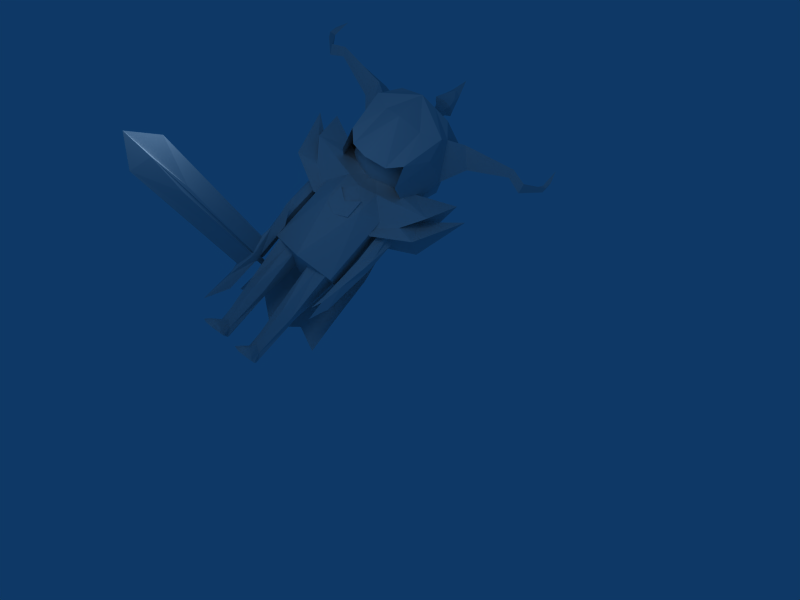 # Source: knight.blend  (saved by Blender 2.48.1; exported with 4.5.12 LTS)
import bpy
from mathutils import Matrix  # noqa: F401  (used for matrix-valued properties, if any)

bpy.ops.wm.read_factory_settings(use_empty=True)
scene = bpy.context.scene
scene.name = 'Scene'

# ---- collections
col_collection_1 = bpy.data.collections.new('Collection 1'); scene.collection.children.link(col_collection_1)

# ---- materials (node trees are filled in below, after node groups)
mat_material = bpy.data.materials.new('Material')
mat_material.alpha_threshold = 0.0
mat_material.roughness = 0.5
mat_material.line_color = (0.0, 0.0, 0.0, 1.0)

# ---- material node trees

# ---- world
world_world = bpy.data.worlds.new('World'); scene.world = world_world
world_world.color = (0.05656, 0.2208, 0.4)
world_world.use_sun_shadow = False
world_world.sun_shadow_jitter_overblur = 0.0
world_world.cycles.sampling_method = 'MANUAL'
world_world.cycles.sample_map_resolution = 256

# ---- cameras
cam_camera = bpy.data.cameras.new('Camera')
cam_camera.passepartout_alpha = 0.2
cam_camera.clip_end = 100.0
cam_camera.lens = 35.0
cam_camera.ortho_scale = 7.314
cam_camera.show_passepartout = False
cam_camera.show_safe_areas = True
cam_camera.dof.focus_distance = 0.0
cam_camera.dof.aperture_fstop = 128.0

# ---- lights
light_spot = bpy.data.lights.new('Spot', 'POINT')
light_spot.transmission_factor = 0.0
light_spot.cutoff_distance = 30.0
light_spot.energy = 100.0
light_spot.shadow_buffer_clip_start = 1.001
light_spot.shadow_soft_size = 1.0
light_spot.shadow_maximum_resolution = 0.006
light_spot.use_absolute_resolution = True
light_spot.cycles.use_multiple_importance_sampling = False

# ---- meshes
me_tc_team = bpy.data.meshes.new('TC_TEAM')
me_tc_team.from_pydata([(1.654, 3.414, -34.97), (2.673, 1.259, -40.11), (-3.295, 1.259, -40.11), (-2.276, 3.414, -34.97), (3.227, -2.905, -44.98), (-3.849, -2.905, -44.98), (3.227, -2.905, -44.98), (-3.849, -2.905, -44.98), (3.677, -9.794, -44.98), (-4.299, -9.794, -44.98), (-0.311, -10.47, -44.98), (-0.311, 1.259, -37.95), (2.163, 2.337, -37.54), (-0.311, 3.414, -34.97), (-2.785, 2.337, -37.54), (-3.572, -0.8226, -42.55), (-0.311, -2.905, -44.98), (2.95, -0.8226, -42.55), (-3.849, -2.905, -44.98), (-0.311, -2.905, -44.98), (3.227, -2.905, -44.98), (-4.074, -6.919, -44.98), (3.452, -6.919, -44.98), (-2.305, -8.943, -44.98), (1.683, -8.943, -44.98), (1.458, -6.068, -45.69), (-2.08, -6.068, -45.69), (-0.311, 2.337, -36.64), (-0.311, -0.8226, -40.97), (-0.311, -2.905, -44.98), (0.6397, 1.0, -16.44), (0.6397, -1.0, -16.44), (-1.36, -1.0, -16.44), (-1.36, 1.0, -16.44), (0.6397, 1.0, -14.44), (0.6397, -0.5339, -14.44), (-1.36, -0.5339, -14.44), (-1.36, 1.0, -14.44), (-0.3603, -1.0, -16.44), (0.6397, -2.98e-08, -16.44), (-0.3603, 1.0, -16.44), (-1.36, 2.682e-07, -16.44), (0.6397, -5.662e-07, -14.44), (-0.3603, -1.0, -14.44), (-1.36, 1.788e-07, -14.44), (-0.3603, 0.2597, -14.44), (0.6397, -0.5339, -15.44), (0.6397, 1.0, -15.44), (-1.36, -0.5339, -15.44), (-1.36, 1.0, -15.44), (-0.3603, 1.192e-07, -16.44), (-0.3603, -1.937e-07, -14.44), (0.6397, -2.98e-07, -15.44), (-0.3603, -1.0, -15.44), (-1.36, 2.235e-07, -15.44), (-0.3603, 0.2597, -15.44)], [], [(13, 27, 14, 3), (0, 12, 27, 13), (27, 11, 2, 14), (12, 1, 11, 27), (11, 28, 15, 2), (1, 17, 28, 11), (28, 16, 5, 15), (17, 4, 16, 28), (16, 5, 18, 29), (4, 16, 29, 20), (29, 18, 7, 19), (20, 29, 19, 6), (26, 25, 10), (25, 26, 19), (7, 19, 26), (19, 6, 25), (21, 23, 9), (23, 21, 26), (7, 26, 21), (26, 10, 23), (25, 24, 10), (24, 25, 22), (6, 22, 25), (22, 8, 24), (39, 31, 38, 50), (30, 39, 50, 40), (50, 38, 32, 41), (40, 50, 41, 33), (45, 37, 44, 51), (34, 45, 51, 42), (51, 44, 36, 43), (42, 51, 43, 35), (47, 34, 42, 52), (30, 47, 52, 39), (52, 42, 35, 46), (39, 52, 46, 31), (46, 35, 43, 53), (31, 46, 53, 38), (53, 43, 36, 48), (38, 53, 48, 32), (48, 36, 44, 54), (32, 48, 54, 41), (54, 44, 37, 49), (41, 54, 49, 33), (47, 30, 40, 55), (34, 47, 55, 45), (55, 40, 33, 49), (45, 55, 49, 37)])
me_tc_team.use_remesh_preserve_volume = False
me_tc_team.use_remesh_preserve_attributes = False
me_tc_team.use_mirror_vertex_groups = False
me_tc_team.update()
me_head = bpy.data.meshes.new('HEAD')
me_head.from_pydata([(0.8463, 4.441, -0.473), (0.8463, 3.341, -0.7319), (-0.1499, 3.341, -0.7319), (-0.1499, 4.441, -0.473), (0.8463, 4.441, 0.3951), (0.8463, 3.311, 0.3596), (-0.1499, 3.311, 0.3596), (-0.1499, 4.441, 0.3951), (0.3482, 3.043, -0.5228), (1.083, 3.877, -0.6965), (0.3482, 4.417, -0.6229), (-0.3866, 3.877, -0.6965), (0.9768, 3.729, 0.619), (0.3482, 3.214, 0.619), (-0.2805, 3.729, 0.619), (0.3482, 4.71, 0.7838), (0.7746, 3.219, -0.1861), (0.8362, 4.601, -0.1861), (-0.07825, 3.219, -0.1861), (-0.1399, 4.601, -0.1861), (0.3482, 3.729, -0.9912), (0.3482, 3.729, 0.8625), (1.083, 3.729, -0.1861), (0.3482, 3.043, -0.1861), (-0.3866, 3.729, -0.1861), (0.3482, 4.71, -0.1861), (0.5972, 4.576, 0.4715), (0.09911, 4.576, 0.3138), (0.3482, 4.399, 0.6733), (0.09911, 4.085, 0.6288), (0.5972, 4.085, 0.6288), (0.5922, 4.655, -0.1861), (0.3482, 4.764, 0.1565), (0.1041, 4.655, -0.1861), (0.1041, 4.655, 0.2988), (0.5922, 4.655, 0.2988), (0.8413, 4.521, 0.1045), (-0.1449, 4.521, 0.1045), (0.7218, 4.509, 0.4333), (-0.02542, 4.509, 0.3545), (-0.1052, 4.656, 0.4879), (0.8015, 4.656, 0.5667), (1.152, 4.165, 0.01812), (-0.4559, 4.165, 0.01812), (0.8388, 4.561, -0.04083), (-0.1424, 4.561, -0.04083), (-0.2658, 4.125, -0.04083), (0.9621, 4.125, -0.04083), (0.8289, 4.729, -0.8597), (0.8878, 3.18, -0.8239), (-0.1811, 3.18, -0.8239), (-0.1221, 4.729, -0.8597), (0.8846, 4.729, 0.5922), (0.967, 3.18, 0.5922), (-0.2603, 3.18, 0.5922), (-0.1778, 4.729, 0.5922), (0.3534, 3.18, -0.9569), (1.128, 3.954, -0.9569), (0.3534, 4.729, -0.9608), (-0.4212, 3.954, -0.9569), (1.128, 3.954, 0.5922), (0.3534, 3.198, 1.095), (-0.4212, 3.954, 0.5922), (0.3534, 4.822, 0.5672), (1.128, 3.18, -0.1823), (1.128, 4.729, -0.1823), (-0.4212, 3.18, -0.1823), (-0.4212, 4.729, -0.1823), (0.3534, 3.954, -1.125), (0.3534, 4.717, 0.9557), (1.272, 3.954, -0.1823), (-0.5657, 3.954, -0.1823), (0.9443, 3.505, 0.9139), (-0.2376, 3.505, 0.9139), (1.114, 4.447, 0.5922), (-0.4072, 4.447, 0.5922), (-0.3847, 4.336, 0.774), (1.091, 4.336, 0.774), (0.08778, 4.723, 0.774), (0.619, 4.723, 0.774), (0.3534, 4.118, 1.12), (0.7263, 3.285, 0.9478), (-0.01951, 3.285, 0.9478), (-0.02609, 4.171, 0.8705), (0.7443, 4.171, 0.8705), (-0.8783, 4.377, 0.04474), (-0.6659, 4.616, 0.4215), (-0.6846, 4.753, 0.04474), (1.391, 4.753, 0.04474), (1.373, 4.616, 0.4215), (1.585, 4.377, 0.04474), (2.329, 4.65, 0.2919), (2.376, 4.777, 0.2919), (-1.669, 4.777, 0.2919), (-1.622, 4.65, 0.2919), (2.339, 4.762, 0.4627), (-1.632, 4.762, 0.4627), (-1.91, 4.56, 0.1795), (-1.922, 4.689, 0.3752), (-1.963, 4.706, 0.1795), (2.628, 4.689, 0.3752), (2.67, 4.706, 0.1795), (2.616, 4.56, 0.1795), (2.854, 4.951, 0.1149), (2.924, 4.851, 0.1149), (-2.217, 4.851, 0.1149), (-2.147, 4.951, 0.1149), (2.938, 4.924, 0.1879), (-2.231, 4.924, 0.1879), (-2.217, 4.997, 0.06724), (-2.231, 5.071, 0.1403), (-2.147, 5.319, 0.06724), (2.938, 5.071, 0.1403), (2.854, 5.319, 0.06724), (2.924, 4.997, 0.06724), (0.5912, 4.729, -0.9102), (0.1156, 4.729, -0.9102), (0.619, 4.776, 0.5797), (0.08778, 4.776, 0.5797), (0.9784, 4.729, -0.521), (1.006, 4.729, 0.205), (-0.2717, 4.729, -0.521), (-0.2995, 4.729, 0.205), (0.3534, 4.816, -0.5715), (0.7407, 4.816, -0.1823), (0.3534, 4.863, 0.1925), (-0.03388, 4.816, -0.1823), (0.6659, 4.772, -0.5463), (0.6798, 4.796, 0.1987), (0.04087, 4.772, -0.5463), (0.02695, 4.796, 0.1987), (0.3534, 5.023, -0.1036), (0.2783, 5.007, -0.1022), (0.2643, 5.012, -0.1898), (0.2815, 5.002, -0.2735), (0.3534, 5.012, -0.2793), (0.4285, 5.007, -0.1022), (0.4425, 5.012, -0.1898), (0.4253, 5.002, -0.2735), (0.4501, 5.089, -0.3069), (0.4733, 5.103, -0.1942), (0.3534, 5.103, -0.3147), (0.4544, 5.097, -0.0763), (0.3534, 5.117, -0.07823), (0.2566, 5.089, -0.3069), (0.2335, 5.103, -0.1942), (0.2523, 5.097, -0.0763), (0.3534, 5.21, -0.004858), (0.1846, 5.175, -0.00163), (0.1532, 5.186, -0.1986), (0.1918, 5.163, -0.3867), (0.3534, 5.186, -0.3998), (0.5221, 5.175, -0.00163), (0.5536, 5.186, -0.1986), (0.5149, 5.163, -0.3867), (0.4493, 5.531, -0.2142), (0.4532, 5.368, -0.3311), (0.3534, 5.531, -0.3106), (0.4577, 5.375, -0.09311), (0.3534, 5.542, -0.1214), (0.2536, 5.368, -0.3311), (0.2575, 5.531, -0.2142), (0.2491, 5.375, -0.09311), (0.3534, 5.843, -0.2142)], [], [(9, 22, 16, 1), (16, 5, 13, 23), (1, 16, 23, 8), (23, 13, 6, 18), (8, 23, 18, 2), (2, 18, 24, 11), (21, 14, 6), (21, 6, 13), (12, 21, 5), (21, 13, 5), (9, 1, 20), (1, 8, 20), (0, 9, 10), (9, 20, 10), (10, 20, 11), (10, 11, 3), (20, 8, 2), (20, 2, 11), (18, 6, 24), (6, 14, 24), (22, 12, 5), (22, 5, 16), (24, 14, 7), (11, 24, 3), (4, 12, 22), (0, 22, 9), (25, 10, 3), (0, 10, 25), (28, 15, 27), (27, 29, 28), (21, 28, 29), (21, 29, 14), (29, 7, 14), (26, 28, 30), (21, 30, 28), (28, 26, 15), (4, 30, 12), (30, 21, 12), (34, 15, 32), (32, 33, 34), (19, 34, 33), (33, 32, 25), (35, 17, 31), (31, 32, 35), (15, 35, 32), (32, 31, 25), (19, 33, 3), (33, 25, 3), (31, 0, 25), (17, 0, 31), (15, 34, 27), (35, 15, 26), (27, 39, 29), (39, 7, 29), (4, 38, 30), (38, 26, 30), (37, 7, 39), (39, 40, 37), (40, 39, 27), (41, 26, 38), (38, 36, 41), (36, 38, 4), (19, 40, 34), (40, 27, 34), (26, 41, 35), (41, 17, 35), (24, 43, 3), (43, 19, 3), (42, 0, 17), (22, 0, 42), (37, 46, 7), (46, 24, 7), (46, 37, 45), (45, 43, 46), (24, 46, 43), (43, 45, 19), (42, 17, 44), (44, 47, 42), (22, 42, 47), (47, 44, 36), (22, 47, 4), (47, 36, 4), (19, 45, 40), (45, 37, 40), (36, 44, 41), (44, 17, 41), (57, 49, 56, 68), (68, 56, 50, 59), (70, 60, 53, 64), (57, 70, 64, 49), (66, 54, 62, 71), (50, 66, 71, 59), (54, 73, 62), (72, 53, 60), (74, 60, 70), (62, 75, 71), (76, 62, 73), (60, 77, 72), (78, 69, 63), (78, 55, 75), (75, 76, 78), (69, 78, 76), (76, 75, 62), (69, 79, 63), (74, 52, 79), (79, 77, 74), (60, 74, 77), (77, 79, 69), (83, 73, 82), (82, 80, 83), (69, 83, 80), (80, 82, 61), (80, 61, 81), (81, 84, 80), (69, 80, 84), (84, 81, 72), (73, 83, 76), (83, 69, 76), (69, 84, 77), (84, 72, 77), (71, 75, 86, 85), (75, 67, 87, 86), (65, 74, 89, 88), (74, 70, 90, 89), (67, 71, 85, 87), (70, 65, 88, 90), (90, 88, 92, 91), (87, 85, 94, 93), (89, 90, 91, 95), (88, 89, 95, 92), (86, 87, 93, 96), (85, 86, 96, 94), (94, 96, 98, 97), (96, 93, 99, 98), (92, 95, 100, 101), (95, 91, 102, 100), (93, 94, 97, 99), (91, 92, 101, 102), (102, 101, 103, 104), (99, 97, 105, 106), (100, 102, 104, 107), (101, 100, 107, 103), (98, 99, 106, 108), (97, 98, 108, 105), (105, 108, 110, 109), (108, 106, 111, 110), (103, 107, 112, 113), (107, 104, 114, 112), (106, 105, 109, 111), (104, 103, 113, 114), (110, 111, 109), (112, 114, 113), (115, 57, 68), (58, 115, 68), (115, 48, 57), (116, 68, 59), (51, 116, 59), (116, 58, 68), (119, 70, 57), (48, 119, 57), (119, 65, 70), (121, 59, 71), (67, 121, 71), (121, 51, 59), (119, 48, 115, 127), (65, 119, 127, 124), (127, 115, 58, 123), (120, 65, 124, 128), (52, 120, 128, 117), (117, 128, 125, 63), (123, 58, 116, 129), (129, 116, 51, 121), (126, 129, 121, 67), (63, 125, 130, 118), (130, 126, 67, 122), (118, 130, 122, 55), (65, 120, 74), (120, 52, 74), (55, 122, 75), (122, 67, 75), (63, 118, 78), (118, 55, 78), (52, 117, 79), (117, 63, 79), (130, 125, 131, 132), (126, 130, 132, 133), (129, 126, 133, 134), (123, 129, 134, 135), (125, 128, 136, 131), (128, 124, 137, 136), (127, 123, 135, 138), (124, 127, 138, 137), (137, 138, 139, 140), (138, 135, 141, 139), (136, 137, 140, 142), (131, 136, 142, 143), (135, 134, 144, 141), (134, 133, 145, 144), (133, 132, 146, 145), (132, 131, 143, 146), (146, 143, 147, 148), (145, 146, 148, 149), (144, 145, 149, 150), (141, 144, 150, 151), (143, 142, 152, 147), (142, 140, 153, 152), (139, 141, 151, 154), (140, 139, 154, 153), (153, 154, 156, 155), (154, 151, 157, 156), (152, 153, 155, 158), (147, 152, 158, 159), (151, 150, 160, 157), (150, 149, 161, 160), (149, 148, 162, 161), (148, 147, 159, 162), (159, 163, 161), (159, 161, 162), (158, 155, 159), (155, 163, 159), (155, 156, 157), (155, 157, 163), (163, 157, 161), (157, 160, 161)])
me_head.polygons.foreach_set('use_smooth', [0, 1, 0, 1, 0, 0, 1, 1, 1, 1, 0, 0, 0, 0, 0, 0, 0, 0, 1, 1, 1, 1, 1, 0, 1, 0, 0, 0, 0, 1, 1, 1, 1, 1, 1, 0, 1, 1, 0, 0, 0, 0, 0, 0, 0, 0, 0, 0, 0, 0, 0, 0, 1, 1, 1, 1, 0, 0, 0, 0, 0, 1, 0, 0, 0, 0, 0, 0, 0, 0, 1, 1, 1, 0, 0, 0, 0, 0, 0, 1, 1, 1, 0, 0, 0, 0, 0, 0, 0, 0, 0, 0, 0, 0, 0, 0, 0, 0, 0, 0, 0, 0, 0, 0, 0, 0, 0, 0, 0, 0, 0, 0, 0, 0, 0, 0, 0, 0, 0, 0, 0, 0, 0, 0, 0, 0, 0, 0, 0, 0, 0, 0, 0, 0, 0, 0, 0, 0, 0, 0, 0, 0, 0, 0, 0, 0, 0, 0, 0, 0, 0, 0, 0, 0, 0, 0, 0, 0, 0, 0, 0, 0, 0, 0, 0, 0, 0, 0, 0, 0, 0, 0, 0, 0, 0, 0, 0, 0, 0, 0, 0, 0, 0, 0, 0, 0, 0, 0, 0, 0, 0, 0, 0, 0, 0, 0, 0, 0, 0, 0, 0, 0, 0, 0, 0, 0, 0, 0, 0, 0, 0, 0, 0, 0, 0, 0, 0, 0, 0, 0, 0, 0, 0, 0])
_uv = me_head.uv_layers.new(name='UVTex')
_uv.uv.foreach_set('vector', [0.2443, 0.2333, 0.3219, 0.3008, 0.1877, 0.375, 0.1977, 0.2698, 0.3073, 0.6992, 0.2741, 0.7932, 0.209, 0.8016, 0.2098, 0.6612, 0.1977, 0.2698, 0.1877, 0.375, 0.08017, 0.3323, 0.1212, 0.2793, 0.2098, 0.6612, 0.209, 0.8016, 0.1438, 0.7925, 0.1116, 0.6975, 0.1212, 0.2793, 0.08017, 0.3323, 0.01174, 0.239, 0.1112, 0.2028, 0.1112, 0.2028, 0.01174, 0.239, 0.04981, 0.0901, 0.135, 0.1483, 0.2088, 0.8626, 0.1353, 0.8535, 0.1438, 0.7925, 0.2088, 0.8626, 0.1438, 0.7925, 0.209, 0.8016, 0.2823, 0.8541, 0.2088, 0.8626, 0.2741, 0.7932, 0.2088, 0.8626, 0.209, 0.8016, 0.2741, 0.7932, 0.2443, 0.2333, 0.1977, 0.2698, 0.1772, 0.207, 0.1977, 0.2698, 0.1212, 0.2793, 0.1772, 0.207, 0.2689, 0.1769, 0.2443, 0.2333, 0.2213, 0.1504, 0.2443, 0.2333, 0.1772, 0.207, 0.2213, 0.1504, 0.2213, 0.1504, 0.1772, 0.207, 0.135, 0.1483, 0.2213, 0.1504, 0.135, 0.1483, 0.1841, 0.11, 0.1772, 0.207, 0.1212, 0.2793, 0.1112, 0.2028, 0.1772, 0.207, 0.1112, 0.2028, 0.135, 0.1483, 0.1116, 0.6975, 0.1438, 0.7925, 0.009837, 0.793, 0.1438, 0.7925, 0.1353, 0.8535, 0.009837, 0.793, 0.4055, 0.795, 0.2823, 0.8541, 0.2741, 0.7932, 0.4055, 0.795, 0.2741, 0.7932, 0.3073, 0.6992, 0.009837, 0.793, 0.1353, 0.8535, 0.09965, 0.9479, 0.135, 0.1483, 0.04981, 0.0901, 0.1841, 0.11, 0.3174, 0.9538, 0.2823, 0.8541, 0.4055, 0.795, 0.2689, 0.1769, 0.3219, 0.3008, 0.2443, 0.2333, 0.2572, 0.1049, 0.2213, 0.1504, 0.1841, 0.11, 0.2689, 0.1769, 0.2213, 0.1504, 0.2572, 0.1049, 0.3516, 0.02051, 0.3232, 0.04492, 0.2704, 0.01329, 0.1173, 0.998, 0.1677, 0.9114, 0.2089, 0.9693, 0.2088, 0.8626, 0.2089, 0.9693, 0.1677, 0.9114, 0.2088, 0.8626, 0.1677, 0.9114, 0.1353, 0.8535, 0.1677, 0.9114, 0.09965, 0.9479, 0.1353, 0.8535, 0.2816, 0.9958, 0.2089, 0.9693, 0.2493, 0.9104, 0.2088, 0.8626, 0.2493, 0.9104, 0.2089, 0.9693, 0.3516, 0.02051, 0.3381, 0.07744, 0.3232, 0.04492, 0.3174, 0.9538, 0.2493, 0.9104, 0.2823, 0.8541, 0.2493, 0.9104, 0.2088, 0.8626, 0.2823, 0.8541, 0.2695, 0.03071, 0.3232, 0.04492, 0.2813, 0.07513, 0.2813, 0.07513, 0.2329, 0.09043, 0.2695, 0.03071, 0.2073, 0.07531, 0.2695, 0.03071, 0.2329, 0.09043, 0.2329, 0.09043, 0.2813, 0.07513, 0.2572, 0.1049, 0.317, 0.0873, 0.297, 0.147, 0.2764, 0.1256, 0.2764, 0.1256, 0.2813, 0.07513, 0.317, 0.0873, 0.3232, 0.04492, 0.317, 0.0873, 0.2813, 0.07513, 0.2813, 0.07513, 0.2764, 0.1256, 0.2572, 0.1049, 0.2073, 0.07531, 0.2329, 0.09043, 0.1841, 0.11, 0.2329, 0.09043, 0.2572, 0.1049, 0.1841, 0.11, 0.2764, 0.1256, 0.2689, 0.1769, 0.2572, 0.1049, 0.297, 0.147, 0.2689, 0.1769, 0.2764, 0.1256, 0.3232, 0.04492, 0.2695, 0.03071, 0.2704, 0.01329, 0.317, 0.0873, 0.3232, 0.04492, 0.3381, 0.07744, 0.1173, 0.998, 0.1051, 0.9739, 0.1677, 0.9114, 0.1051, 0.9739, 0.09965, 0.9479, 0.1677, 0.9114, 0.3174, 0.9538, 0.3026, 0.9765, 0.2493, 0.9104, 0.3026, 0.9765, 0.2816, 0.9958, 0.2493, 0.9104, 0.05006, 0.9672, 0.09965, 0.9479, 0.1051, 0.9739, 0.2434, 0.007961, 0.2454, 0.02321, 0.2212, 0.02939, 0.2454, 0.02321, 0.2434, 0.007961, 0.2704, 0.01329, 0.336, 0.09592, 0.3381, 0.07744, 0.3486, 0.09599, 0.3486, 0.09599, 0.3338, 0.1227, 0.336, 0.09592, 0.3688, 0.9691, 0.3026, 0.9765, 0.3174, 0.9538, 0.2073, 0.07531, 0.2454, 0.02321, 0.2695, 0.03071, 0.2454, 0.02321, 0.2704, 0.01329, 0.2695, 0.03071, 0.3381, 0.07744, 0.336, 0.09592, 0.317, 0.0873, 0.336, 0.09592, 0.297, 0.147, 0.317, 0.0873, 0.04981, 0.0901, 0.1372, 0.05384, 0.1841, 0.11, 0.1372, 0.05384, 0.2073, 0.07531, 0.1841, 0.11, 0.3345, 0.2072, 0.2689, 0.1769, 0.297, 0.147, 0.3219, 0.3008, 0.2689, 0.1769, 0.3345, 0.2072, 0.05006, 0.9672, 0.02761, 0.8805, 0.09965, 0.9479, 0.02761, 0.8805, 0.009837, 0.793, 0.09965, 0.9479, 0.02761, 0.8805, 0.05006, 0.9672, 0.0198, 0.9726, 0.212, 0.04781, 0.1372, 0.05384, 0.1285, 0.01913, 0.04981, 0.0901, 0.1285, 0.01913, 0.1372, 0.05384, 0.1372, 0.05384, 0.212, 0.04781, 0.2073, 0.07531, 0.3345, 0.2072, 0.297, 0.147, 0.321, 0.1348, 0.321, 0.1348, 0.3699, 0.2067, 0.3345, 0.2072, 0.3219, 0.3008, 0.3345, 0.2072, 0.3699, 0.2067, 0.3891, 0.8825, 0.399, 0.9738, 0.3688, 0.9691, 0.4055, 0.795, 0.3891, 0.8825, 0.3174, 0.9538, 0.3891, 0.8825, 0.3688, 0.9691, 0.3174, 0.9538, 0.2073, 0.07531, 0.212, 0.04781, 0.2454, 0.02321, 0.212, 0.04781, 0.2212, 0.02939, 0.2454, 0.02321, 0.3338, 0.1227, 0.321, 0.1348, 0.336, 0.09592, 0.321, 0.1348, 0.297, 0.147, 0.336, 0.09592, 0.3039, 0.5035, 0.2411, 0.4847, 0.2501, 0.4355, 0.3215, 0.4449, 0.3548, 0.4094, 0.3671, 0.3385, 0.4168, 0.3445, 0.416, 0.4101, 0.2914, 0.5565, 0.2858, 0.6189, 0.2184, 0.6146, 0.2286, 0.5446, 0.3039, 0.5035, 0.2914, 0.5565, 0.2286, 0.5446, 0.2411, 0.4847, 0.4777, 0.3505, 0.5475, 0.3617, 0.5316, 0.4273, 0.4703, 0.414, 0.4168, 0.3445, 0.4777, 0.3505, 0.4703, 0.414, 0.416, 0.4101, 0.5475, 0.3617, 0.5696, 0.3956, 0.5316, 0.4273, 0.2443, 0.6458, 0.2184, 0.6146, 0.2858, 0.6189, 0.3267, 0.621, 0.2858, 0.6189, 0.2914, 0.5565, 0.5316, 0.4273, 0.5213, 0.4669, 0.4703, 0.414, 0.539, 0.4633, 0.5316, 0.4273, 0.5696, 0.3956, 0.2858, 0.6189, 0.318, 0.6368, 0.2443, 0.6458, 0.5299, 0.5144, 0.5481, 0.5364, 0.5111, 0.5399, 0.5299, 0.5144, 0.5131, 0.4942, 0.5213, 0.4669, 0.5213, 0.4669, 0.539, 0.4633, 0.5299, 0.5144, 0.5481, 0.5364, 0.5299, 0.5144, 0.539, 0.4633, 0.539, 0.4633, 0.5213, 0.4669, 0.5316, 0.4273, 0.385, 0.6673, 0.3695, 0.6434, 0.3994, 0.633, 0.3267, 0.621, 0.3552, 0.6213, 0.3695, 0.6434, 0.3695, 0.6434, 0.318, 0.6368, 0.3267, 0.621, 0.2858, 0.6189, 0.3267, 0.621, 0.318, 0.6368, 0.318, 0.6368, 0.3695, 0.6434, 0.385, 0.6673, 0.592, 0.8603, 0.5464, 0.7147, 0.5947, 0.6662, 0.5947, 0.6662, 0.6855, 0.8414, 0.592, 0.8603, 0.6852, 0.9733, 0.592, 0.8603, 0.6855, 0.8414, 0.6855, 0.8414, 0.5947, 0.6662, 0.6855, 0.6461, 0.6855, 0.8414, 0.6855, 0.6461, 0.7763, 0.6662, 0.7763, 0.6662, 0.7811, 0.8604, 0.6855, 0.8414, 0.6852, 0.9733, 0.6855, 0.8414, 0.7811, 0.8604, 0.7811, 0.8604, 0.7763, 0.6662, 0.8245, 0.7148, 0.5464, 0.7147, 0.592, 0.8603, 0.5123, 0.9001, 0.592, 0.8603, 0.6852, 0.9733, 0.5123, 0.9001, 0.6852, 0.9733, 0.7811, 0.8604, 0.8583, 0.9004, 0.7811, 0.8604, 0.8245, 0.7148, 0.8583, 0.9004, 0.7134, 0.5325, 0.6603, 0.504, 0.6946, 0.5046, 0.7072, 0.5096, 0.6603, 0.504, 0.719, 0.4936, 0.707, 0.5023, 0.6946, 0.5046, 0.7336, 0.4981, 0.7026, 0.4737, 0.7228, 0.484, 0.7293, 0.4893, 0.7026, 0.4737, 0.7425, 0.4737, 0.7317, 0.4851, 0.7228, 0.484, 0.719, 0.4936, 0.7134, 0.5325, 0.7072, 0.5096, 0.707, 0.5023, 0.7425, 0.4737, 0.7336, 0.4981, 0.7293, 0.4893, 0.7317, 0.4851, 0.7317, 0.4851, 0.7293, 0.4893, 0.7603, 0.5024, 0.7607, 0.5008, 0.707, 0.5023, 0.7072, 0.5096, 0.757, 0.5094, 0.7577, 0.5069, 0.7228, 0.484, 0.7317, 0.4851, 0.7607, 0.5008, 0.7588, 0.5021, 0.7293, 0.4893, 0.7228, 0.484, 0.7588, 0.5021, 0.7603, 0.5024, 0.6946, 0.5046, 0.707, 0.5023, 0.7577, 0.5069, 0.7554, 0.5063, 0.7072, 0.5096, 0.6946, 0.5046, 0.7554, 0.5063, 0.757, 0.5094, 0.757, 0.5094, 0.7554, 0.5063, 0.7741, 0.5078, 0.7758, 0.5129, 0.7554, 0.5063, 0.7577, 0.5069, 0.7841, 0.5074, 0.7741, 0.5078, 0.7603, 0.5024, 0.7588, 0.5021, 0.7702, 0.5071, 0.7759, 0.5103, 0.7588, 0.5021, 0.7607, 0.5008, 0.7727, 0.5046, 0.7702, 0.5071, 0.7577, 0.5069, 0.757, 0.5094, 0.7758, 0.5129, 0.7841, 0.5074, 0.7607, 0.5008, 0.7603, 0.5024, 0.7759, 0.5103, 0.7727, 0.5046, 0.7727, 0.5046, 0.7759, 0.5103, 0.8015, 0.5222, 0.7968, 0.5207, 0.7841, 0.5074, 0.7758, 0.5129, 0.8194, 0.5083, 0.8228, 0.511, 0.7702, 0.5071, 0.7727, 0.5046, 0.7968, 0.5207, 0.8004, 0.5214, 0.7759, 0.5103, 0.7702, 0.5071, 0.8004, 0.5214, 0.8015, 0.5222, 0.7741, 0.5078, 0.7841, 0.5074, 0.8228, 0.511, 0.8285, 0.5106, 0.7758, 0.5129, 0.7741, 0.5078, 0.8285, 0.5106, 0.8194, 0.5083, 0.8194, 0.5083, 0.8285, 0.5106, 0.8245, 0.5105, 0.8243, 0.5109, 0.8285, 0.5106, 0.8228, 0.511, 0.8256, 0.5101, 0.8245, 0.5105, 0.8015, 0.5222, 0.8004, 0.5214, 0.8122, 0.527, 0.8186, 0.5306, 0.8004, 0.5214, 0.7968, 0.5207, 0.806, 0.5227, 0.8122, 0.527, 0.8228, 0.511, 0.8194, 0.5083, 0.8243, 0.5109, 0.8256, 0.5101, 0.7968, 0.5207, 0.8015, 0.5222, 0.8186, 0.5306, 0.806, 0.5227, 0.8245, 0.5105, 0.8256, 0.5101, 0.8243, 0.5109, 0.8122, 0.527, 0.806, 0.5227, 0.8186, 0.5306, 0.3662, 0.499, 0.3039, 0.5035, 0.3215, 0.4449, 0.3795, 0.483, 0.3662, 0.499, 0.3215, 0.4449, 0.3662, 0.499, 0.3545, 0.5132, 0.3039, 0.5035, 0.3931, 0.4682, 0.3548, 0.4094, 0.416, 0.4101, 0.4102, 0.4613, 0.3931, 0.4682, 0.416, 0.4101, 0.3931, 0.4682, 0.3739, 0.4762, 0.3548, 0.4094, 0.3514, 0.5378, 0.2914, 0.5565, 0.3039, 0.5035, 0.3545, 0.5132, 0.3514, 0.5378, 0.3039, 0.5035, 0.3514, 0.5378, 0.3457, 0.5624, 0.2914, 0.5565, 0.4345, 0.4657, 0.416, 0.4101, 0.4703, 0.414, 0.4597, 0.4676, 0.4345, 0.4657, 0.4703, 0.414, 0.4345, 0.4657, 0.4102, 0.4613, 0.416, 0.4101, 0.3514, 0.5378, 0.3545, 0.5132, 0.3662, 0.499, 0.375, 0.5289, 0.3457, 0.5624, 0.3514, 0.5378, 0.375, 0.5289, 0.3757, 0.5607, 0.375, 0.5289, 0.3662, 0.499, 0.3795, 0.483, 0.4004, 0.5151, 0.3511, 0.5908, 0.3457, 0.5624, 0.3757, 0.5607, 0.3787, 0.5937, 0.3552, 0.6213, 0.3511, 0.5908, 0.3787, 0.5937, 0.376, 0.6269, 0.376, 0.6269, 0.3787, 0.5937, 0.409, 0.5987, 0.3994, 0.633, 0.3983, 0.5057, 0.3739, 0.4762, 0.3931, 0.4682, 0.419, 0.4856, 0.419, 0.4856, 0.3931, 0.4682, 0.4102, 0.4613, 0.4345, 0.4657, 0.4491, 0.4957, 0.419, 0.4856, 0.4345, 0.4657, 0.4597, 0.4676, 0.5111, 0.5399, 0.4755, 0.5388, 0.4797, 0.5084, 0.5123, 0.5157, 0.4797, 0.5084, 0.4491, 0.4957, 0.4597, 0.4676, 0.4852, 0.4812, 0.5123, 0.5157, 0.4797, 0.5084, 0.4852, 0.4812, 0.5131, 0.4942, 0.3457, 0.5624, 0.3511, 0.5908, 0.3267, 0.621, 0.3511, 0.5908, 0.3552, 0.6213, 0.3267, 0.621, 0.5131, 0.4942, 0.4852, 0.4812, 0.5213, 0.4669, 0.4852, 0.4812, 0.4597, 0.4676, 0.5213, 0.4669, 0.5111, 0.5399, 0.5123, 0.5157, 0.5299, 0.5144, 0.5123, 0.5157, 0.5131, 0.4942, 0.5299, 0.5144, 0.3552, 0.6213, 0.376, 0.6269, 0.3695, 0.6434, 0.376, 0.6269, 0.3994, 0.633, 0.3695, 0.6434, 0.4797, 0.5084, 0.4755, 0.5388, 0.4428, 0.5371, 0.444, 0.5297, 0.4491, 0.4957, 0.4797, 0.5084, 0.444, 0.5297, 0.4366, 0.526, 0.419, 0.4856, 0.4491, 0.4957, 0.4366, 0.526, 0.4289, 0.5238, 0.3983, 0.5057, 0.419, 0.4856, 0.4289, 0.5238, 0.424, 0.5292, 0.409, 0.5987, 0.3787, 0.5937, 0.4097, 0.5659, 0.4171, 0.5669, 0.3787, 0.5937, 0.3757, 0.5607, 0.4083, 0.5577, 0.4097, 0.5659, 0.375, 0.5289, 0.4004, 0.5151, 0.4152, 0.5467, 0.4086, 0.5497, 0.3757, 0.5607, 0.375, 0.5289, 0.4086, 0.5497, 0.4083, 0.5577, 0.7975, 0.5052, 0.7979, 0.5133, 0.7891, 0.5144, 0.7889, 0.5047, 0.7979, 0.5133, 0.7994, 0.5199, 0.7907, 0.5233, 0.7891, 0.5144, 0.7989, 0.497, 0.7975, 0.5052, 0.7889, 0.5047, 0.7904, 0.4949, 0.8011, 0.4902, 0.7989, 0.497, 0.7904, 0.4949, 0.7929, 0.4858, 0.8015, 0.4888, 0.7992, 0.4952, 0.7907, 0.493, 0.7932, 0.4844, 0.7992, 0.4952, 0.7979, 0.5032, 0.7894, 0.5027, 0.7907, 0.493, 0.7979, 0.5032, 0.7984, 0.5115, 0.7897, 0.5126, 0.7894, 0.5027, 0.7984, 0.5115, 0.7998, 0.5185, 0.7911, 0.522, 0.7897, 0.5126, 0.7897, 0.5126, 0.7911, 0.522, 0.7801, 0.525, 0.7812, 0.5126, 0.7894, 0.5027, 0.7897, 0.5126, 0.7812, 0.5126, 0.7815, 0.5024, 0.7907, 0.493, 0.7894, 0.5027, 0.7815, 0.5024, 0.782, 0.4919, 0.7932, 0.4844, 0.7907, 0.493, 0.782, 0.4919, 0.7827, 0.4797, 0.7929, 0.4858, 0.7904, 0.4949, 0.7819, 0.4939, 0.7823, 0.4815, 0.7904, 0.4949, 0.7889, 0.5047, 0.7811, 0.5042, 0.7819, 0.4939, 0.7891, 0.5144, 0.7907, 0.5233, 0.7797, 0.5268, 0.7804, 0.5146, 0.7889, 0.5047, 0.7891, 0.5144, 0.7804, 0.5146, 0.7811, 0.5042, 0.7811, 0.5042, 0.7804, 0.5146, 0.767, 0.5129, 0.7538, 0.5022, 0.7804, 0.5146, 0.7797, 0.5268, 0.7504, 0.5147, 0.767, 0.5129, 0.7819, 0.4939, 0.7811, 0.5042, 0.7538, 0.5022, 0.7684, 0.4941, 0.7823, 0.4815, 0.7819, 0.4939, 0.7684, 0.4941, 0.7517, 0.4897, 0.7827, 0.4797, 0.782, 0.4919, 0.7685, 0.492, 0.7523, 0.4884, 0.782, 0.4919, 0.7815, 0.5024, 0.7542, 0.5012, 0.7685, 0.492, 0.7815, 0.5024, 0.7812, 0.5126, 0.7678, 0.5109, 0.7542, 0.5012, 0.7812, 0.5126, 0.7801, 0.525, 0.7507, 0.5134, 0.7678, 0.5109, 0.7507, 0.5134, 0.7231, 0.5006, 0.7542, 0.5012, 0.7507, 0.5134, 0.7542, 0.5012, 0.7678, 0.5109, 0.7684, 0.4941, 0.7538, 0.5022, 0.7517, 0.4897, 0.7538, 0.5022, 0.7228, 0.4993, 0.7517, 0.4897, 0.7538, 0.5022, 0.767, 0.5129, 0.7504, 0.5147, 0.7538, 0.5022, 0.7504, 0.5147, 0.7228, 0.4993, 0.7231, 0.5006, 0.7523, 0.4884, 0.7542, 0.5012, 0.7523, 0.4884, 0.7685, 0.492, 0.7542, 0.5012])
me_head.materials.append(mat_material)
me_head.use_remesh_preserve_volume = False
me_head.use_remesh_preserve_attributes = False
me_head.use_mirror_vertex_groups = False
me_head.update()
me_leftarm = bpy.data.meshes.new('LEFTARM')
me_leftarm.from_pydata([(1.315, 2.105, -0.2536), (1.222, 0.8424, -0.2997), (1.091, 0.8424, -0.2997), (1.091, 2.733, -0.2997), (1.315, 2.105, -0.05376), (1.222, 1.302, -0.007611), (1.039, 0.6638, -0.02536), (1.091, 2.733, -0.007611), (1.126, 0.8424, -0.2997), (1.319, 1.842, -0.2997), (1.239, 2.653, -0.2997), (1.127, 1.842, -0.2997), (1.319, 1.842, -0.007611), (1.126, 0.8424, -0.007611), (1.127, 1.842, -0.007611), (1.239, 2.653, -0.007611), (1.258, 0.8424, -0.1537), (1.365, 2.45, -0.1537), (1.091, 0.8424, -0.1537), (1.091, 2.955, -0.1537), (1.193, 1.842, -0.2997), (1.193, 1.842, -0.007611), (1.365, 1.842, -0.1537), (1.126, 0.4807, -0.08675), (1.091, 1.842, -0.1537), (1.239, 2.842, -0.1537), (1.126, 0.6617, -0.2459), (1.083, 0.9646, -0.01649)], [], [(9, 1, 8, 20), (0, 9, 20, 10), (20, 8, 2, 11), (10, 20, 11, 3), (15, 7, 14, 21), (4, 15, 21, 12), (12, 21, 13, 5), (17, 4, 12, 22), (0, 17, 22, 9), (22, 12, 5, 16), (9, 22, 16, 1), (2, 18, 24, 11), (24, 14, 7, 19), (11, 24, 19, 3), (17, 0, 10, 25), (4, 17, 25, 15), (25, 10, 3, 19), (15, 25, 19, 7), (26, 1, 16), (23, 26, 16), (26, 8, 1), (26, 18, 2), (8, 26, 2), (26, 23, 18), (23, 13, 18), (13, 6, 18), (16, 5, 13), (16, 13, 23), (18, 14, 24), (21, 14, 13), (6, 27, 18), (27, 14, 18), (14, 27, 13), (27, 6, 13)])
_uv = me_leftarm.uv_layers.new(name='UVTex')
_uv.uv.foreach_set('vector', [0.9304, 0.2887, 0.8851, 0.2855, 0.8851, 0.2801, 0.9303, 0.2823, 0.9441, 0.2888, 0.9304, 0.2887, 0.9303, 0.2823, 0.9697, 0.2829, 0.9303, 0.2823, 0.8851, 0.2801, 0.8849, 0.2777, 0.9302, 0.2764, 0.9697, 0.2829, 0.9303, 0.2823, 0.9302, 0.2764, 0.9723, 0.2767, 0.9711, 0.2847, 0.9735, 0.2903, 0.9356, 0.2897, 0.9359, 0.2847, 0.9481, 0.2791, 0.9711, 0.2847, 0.9359, 0.2847, 0.936, 0.2793, 0.936, 0.2793, 0.9359, 0.2847, 0.8863, 0.286, 0.9119, 0.2823, 0.9651, 0.2754, 0.9481, 0.2791, 0.936, 0.2793, 0.9364, 0.2725, 0.9441, 0.2888, 0.9629, 0.2931, 0.9309, 0.2961, 0.9304, 0.2887, 0.9364, 0.2725, 0.936, 0.2793, 0.9119, 0.2823, 0.8867, 0.2746, 0.9304, 0.2887, 0.9309, 0.2961, 0.8816, 0.2934, 0.8851, 0.2855, 0.8849, 0.2777, 0.8814, 0.2703, 0.9304, 0.2683, 0.9302, 0.2764, 0.9356, 0.2976, 0.9356, 0.2897, 0.9735, 0.2903, 0.9851, 0.2955, 0.9302, 0.2764, 0.9304, 0.2683, 0.9852, 0.2711, 0.9723, 0.2767, 0.9629, 0.2931, 0.9441, 0.2888, 0.9697, 0.2829, 0.9822, 0.2835, 0.9481, 0.2791, 0.9651, 0.2754, 0.9825, 0.2842, 0.9711, 0.2847, 0.9822, 0.2835, 0.9697, 0.2829, 0.9723, 0.2767, 0.9852, 0.2711, 0.9711, 0.2847, 0.9825, 0.2842, 0.9851, 0.2955, 0.9735, 0.2903, 0.875, 0.2809, 0.8851, 0.2855, 0.8816, 0.2934, 0.8609, 0.2808, 0.875, 0.2809, 0.8816, 0.2934, 0.875, 0.2809, 0.8851, 0.2801, 0.8851, 0.2855, 0.875, 0.2809, 0.8814, 0.2703, 0.8849, 0.2777, 0.8851, 0.2801, 0.875, 0.2809, 0.8849, 0.2777, 0.875, 0.2809, 0.8609, 0.2808, 0.8814, 0.2703, 0.8612, 0.2809, 0.8863, 0.286, 0.8814, 0.2966, 0.8863, 0.286, 0.8855, 0.2909, 0.8814, 0.2966, 0.8867, 0.2746, 0.9119, 0.2823, 0.8863, 0.286, 0.8867, 0.2746, 0.8863, 0.286, 0.8612, 0.2809, 0.8814, 0.2966, 0.9356, 0.2897, 0.9356, 0.2976, 0.9359, 0.2847, 0.9356, 0.2897, 0.8863, 0.286, 0.8855, 0.2909, 0.8946, 0.2893, 0.8814, 0.2966, 0.8946, 0.2893, 0.9356, 0.2897, 0.8814, 0.2966, 0.9356, 0.2897, 0.8946, 0.2893, 0.8863, 0.286, 0.8946, 0.2893, 0.8855, 0.2909, 0.8863, 0.286])
me_leftarm.materials.append(mat_material)
me_leftarm.use_remesh_preserve_volume = False
me_leftarm.use_remesh_preserve_attributes = False
me_leftarm.use_mirror_vertex_groups = False
me_leftarm.update()
me_rightarm = bpy.data.meshes.new('RIGHTARM')
me_rightarm.from_pydata([(-0.6327, 2.105, -0.2504), (-0.54, 0.8418, -0.2965), (-0.4085, 0.8418, -0.2965), (-0.4085, 2.732, -0.2965), (-0.6327, 2.105, -0.05059), (-0.54, 1.292, -0.004436), (-0.3569, 0.6632, -0.02219), (-0.4085, 2.732, -0.004436), (-0.444, 0.8418, -0.2965), (-0.6371, 1.842, -0.2965), (-0.5563, 2.653, -0.2965), (-0.4448, 1.842, -0.2965), (-0.6371, 1.842, -0.004436), (-0.444, 0.8418, -0.004436), (-0.4448, 1.842, -0.004436), (-0.5563, 2.653, -0.004436), (-0.5758, 0.8418, -0.1505), (-0.6829, 2.45, -0.1505), (-0.4085, 0.8418, -0.1505), (-0.4085, 2.954, -0.1505), (-0.5105, 1.842, -0.2965), (-0.5105, 1.842, -0.004436), (-0.6829, 1.842, -0.1505), (-0.444, 0.4801, -0.08358), (-0.4085, 1.842, -0.1505), (-0.5563, 2.842, -0.1505), (-0.444, 0.6611, -0.2427), (-0.4009, 0.964, -0.01331), (-0.5042, 0.6865, 0.3129), (-0.5042, 0.7948, 0.3129), (-0.3207, 0.7948, 0.3129), (-0.3207, 0.6865, 0.3129), (-0.5042, 0.6865, 0.05394), (-0.5042, 0.7948, 0.05394), (-0.3207, 0.7948, 0.05394), (-0.3207, 0.6865, 0.05394), (-0.4513, 0.7018, -0.9309), (-0.3736, 0.7018, -0.9309), (-0.3736, 0.7795, -0.9309), (-0.4513, 0.7795, -0.9309), (-0.4553, 0.7835, -1.135), (-0.4553, 0.6978, -1.135), (-0.3696, 0.7835, -1.135), (-0.3696, 0.6978, -1.135), (-0.494, 0.7406, -1.135), (-0.4124, 0.8223, -1.135), (-0.3308, 0.7406, -1.135), (-0.4124, 0.659, -1.135), (-0.4124, 0.7406, -1.193), (-0.4124, 1.312, 0.3129), (-0.5042, 0.7406, 0.3129), (-0.4124, 0.169, 0.3129), (-0.3207, 0.7406, 0.3129), (-0.3396, 0.7189, 0.3475), (-0.3712, 0.7406, 0.3475), (-0.3396, 0.7624, 0.3475), (-0.4124, 0.4155, 0.3475), (-0.4853, 0.7189, 0.3475), (-0.4853, 0.7624, 0.3475), (-0.4537, 0.7406, 0.3475), (-0.4124, 1.066, 0.3475), (-0.4124, 1.051, 4.635), (-0.4853, 0.7914, 3.484), (-0.3396, 0.7914, 3.484), (-0.4853, 0.7406, 4.617), (-0.4853, 0.6899, 3.484), (-0.4124, 0.4304, 4.635), (-0.3396, 0.6899, 3.484), (-0.3396, 0.7406, 4.617), (-0.4124, 0.7406, 5.284), (-0.524, -0.01312, 0.1446), (-0.4124, -0.429, 0.4704), (-0.3009, -0.01312, 0.1446), (-0.3009, 1.494, 0.1446), (-0.4124, 1.91, 0.4704), (-0.524, 1.494, 0.1446)], [], [(9, 20, 8, 1), (0, 10, 20, 9), (20, 11, 2, 8), (10, 3, 11, 20), (15, 21, 14, 7), (4, 12, 21, 15), (12, 5, 13, 21), (17, 22, 12, 4), (0, 9, 22, 17), (22, 16, 5, 12), (9, 1, 16, 22), (2, 11, 24, 18), (24, 19, 7, 14), (11, 3, 19, 24), (10, 0, 17, 25), (4, 15, 25, 17), (25, 19, 3, 10), (15, 7, 19, 25), (26, 16, 1), (23, 16, 26), (26, 1, 8), (26, 2, 18), (8, 2, 26), (26, 18, 23), (23, 18, 13), (13, 18, 6), (16, 13, 5), (16, 23, 13), (18, 24, 14), (21, 13, 14), (6, 18, 27), (27, 18, 14), (14, 13, 27), (27, 13, 6), (32, 36, 37, 35), (35, 37, 38, 34), (34, 38, 39, 33), (33, 39, 36, 32), (44, 36, 39), (41, 36, 44), (44, 39, 40), (45, 39, 38), (40, 39, 45), (45, 38, 42), (46, 38, 37), (42, 38, 46), (46, 37, 43), (47, 37, 36), (43, 37, 47), (47, 36, 41), (47, 48, 46, 43), (41, 44, 48, 47), (48, 45, 42, 46), (44, 40, 45, 48), (50, 33, 32), (29, 33, 50), (32, 28, 50), (30, 34, 49), (49, 33, 29), (52, 35, 34), (31, 35, 52), (52, 34, 30), (28, 32, 51), (51, 35, 31), (52, 54, 53, 31), (30, 55, 54, 52), (31, 53, 56, 51), (57, 28, 51, 56), (50, 59, 58, 29), (28, 57, 59, 50), (49, 60, 55, 30), (29, 58, 60, 49), (58, 62, 61, 60), (60, 61, 63, 55), (57, 65, 64, 59), (59, 64, 62, 58), (56, 66, 65, 57), (53, 67, 66, 56), (55, 63, 68, 54), (54, 68, 67, 53), (64, 69, 61, 62), (65, 66, 69, 64), (69, 68, 63, 61), (66, 67, 68, 69), (51, 32, 70, 71), (35, 51, 71, 72), (49, 34, 73, 74), (33, 49, 74, 75), (32, 35, 72, 70), (34, 33, 75, 73), (71, 70, 72), (74, 73, 75)])
_uv = me_rightarm.uv_layers.new(name='UVTex')
_uv.uv.foreach_set('vector', [0.9252, 0.2911, 0.9253, 0.2858, 0.8884, 0.2822, 0.8882, 0.2866, 0.9364, 0.2917, 0.9575, 0.2879, 0.9253, 0.2858, 0.9252, 0.2911, 0.9253, 0.2858, 0.9255, 0.281, 0.8883, 0.2803, 0.8884, 0.2822, 0.9575, 0.2879, 0.9599, 0.2829, 0.9255, 0.281, 0.9253, 0.2858, 0.9581, 0.2892, 0.9292, 0.2878, 0.9288, 0.2919, 0.9598, 0.2939, 0.9395, 0.2837, 0.9296, 0.2833, 0.9292, 0.2878, 0.9581, 0.2892, 0.9296, 0.2833, 0.9094, 0.2848, 0.8886, 0.2869, 0.9292, 0.2878, 0.9535, 0.2813, 0.9301, 0.2778, 0.9296, 0.2833, 0.9395, 0.2837, 0.9364, 0.2917, 0.9252, 0.2911, 0.9253, 0.2972, 0.9516, 0.2959, 0.9301, 0.2778, 0.8894, 0.2775, 0.9094, 0.2848, 0.9296, 0.2833, 0.9252, 0.2911, 0.8882, 0.2866, 0.885, 0.293, 0.9253, 0.2972, 0.8883, 0.2803, 0.9255, 0.281, 0.9259, 0.2744, 0.8858, 0.2741, 0.9285, 0.2983, 0.9691, 0.2986, 0.9598, 0.2939, 0.9288, 0.2919, 0.9255, 0.281, 0.9599, 0.2829, 0.9707, 0.2789, 0.9259, 0.2744, 0.9575, 0.2879, 0.9364, 0.2917, 0.9516, 0.2959, 0.9678, 0.2889, 0.9395, 0.2837, 0.9581, 0.2892, 0.9674, 0.2893, 0.9535, 0.2813, 0.9678, 0.2889, 0.9707, 0.2789, 0.9599, 0.2829, 0.9575, 0.2879, 0.9581, 0.2892, 0.9598, 0.2939, 0.9691, 0.2986, 0.9674, 0.2893, 0.8801, 0.2824, 0.885, 0.293, 0.8882, 0.2866, 0.8686, 0.2818, 0.885, 0.293, 0.8801, 0.2824, 0.8801, 0.2824, 0.8882, 0.2866, 0.8884, 0.2822, 0.8801, 0.2824, 0.8883, 0.2803, 0.8858, 0.2741, 0.8884, 0.2822, 0.8883, 0.2803, 0.8801, 0.2824, 0.8801, 0.2824, 0.8858, 0.2741, 0.8686, 0.2818, 0.8683, 0.2817, 0.8842, 0.2954, 0.8886, 0.2869, 0.8886, 0.2869, 0.8842, 0.2954, 0.8878, 0.2909, 0.8894, 0.2775, 0.8886, 0.2869, 0.9094, 0.2848, 0.8894, 0.2775, 0.8683, 0.2817, 0.8886, 0.2869, 0.8842, 0.2954, 0.9285, 0.2983, 0.9288, 0.2919, 0.9292, 0.2878, 0.8886, 0.2869, 0.9288, 0.2919, 0.8878, 0.2909, 0.8842, 0.2954, 0.8953, 0.2899, 0.8953, 0.2899, 0.8842, 0.2954, 0.9288, 0.2919, 0.9288, 0.2919, 0.8886, 0.2869, 0.8953, 0.2899, 0.8953, 0.2899, 0.8886, 0.2869, 0.8878, 0.2909, 0.9201, 0.5172, 0.9744, 0.5169, 0.9745, 0.524, 0.9202, 0.5273, 0.9202, 0.5273, 0.9745, 0.524, 0.9746, 0.5311, 0.9203, 0.5345, 0.9203, 0.5345, 0.9746, 0.5311, 0.9751, 0.5383, 0.921, 0.5446, 0.921, 0.5446, 0.9751, 0.5383, 0.9756, 0.5454, 0.9215, 0.5517, 0.975, 0.396, 0.9394, 0.405, 0.9386, 0.3916, 0.9718, 0.4058, 0.9394, 0.405, 0.975, 0.396, 0.9735, 0.4722, 0.9342, 0.4618, 0.9701, 0.4614, 0.9676, 0.4533, 0.9342, 0.4618, 0.9343, 0.4443, 0.9701, 0.4614, 0.9342, 0.4618, 0.9676, 0.4533, 0.9676, 0.4533, 0.9343, 0.4443, 0.9702, 0.4452, 0.9748, 0.4302, 0.9383, 0.4342, 0.9393, 0.4208, 0.9702, 0.4452, 0.9343, 0.4443, 0.9737, 0.4344, 0.9748, 0.4302, 0.9393, 0.4208, 0.9717, 0.4204, 0.9695, 0.4131, 0.9393, 0.4208, 0.9394, 0.405, 0.9717, 0.4204, 0.9393, 0.4208, 0.9695, 0.4131, 0.9695, 0.4131, 0.9394, 0.405, 0.9718, 0.4058, 0.9695, 0.4131, 0.985, 0.4132, 0.9748, 0.4302, 0.9717, 0.4204, 0.9718, 0.4058, 0.975, 0.396, 0.985, 0.4132, 0.9695, 0.4131, 0.9847, 0.4534, 0.9676, 0.4533, 0.9702, 0.4452, 0.9737, 0.4344, 0.9735, 0.4722, 0.9701, 0.4614, 0.9676, 0.4533, 0.9847, 0.4534, 0.9582, 0.4207, 0.9502, 0.4224, 0.9505, 0.4179, 0.9571, 0.4249, 0.9502, 0.4224, 0.9582, 0.4207, 0.9505, 0.4179, 0.9578, 0.4164, 0.9582, 0.4207, 0.9403, 0.4236, 0.9475, 0.422, 0.9471, 0.4463, 0.9471, 0.4463, 0.9502, 0.4224, 0.9571, 0.4249, 0.9399, 0.4193, 0.9478, 0.4176, 0.9475, 0.422, 0.9409, 0.4151, 0.9478, 0.4176, 0.9399, 0.4193, 0.9399, 0.4193, 0.9475, 0.422, 0.9403, 0.4236, 0.9578, 0.4164, 0.9505, 0.4179, 0.9509, 0.3937, 0.9509, 0.3937, 0.9478, 0.4176, 0.9409, 0.4151, 0.9399, 0.4193, 0.9344, 0.4188, 0.9374, 0.416, 0.9409, 0.4151, 0.9403, 0.4236, 0.937, 0.4221, 0.9344, 0.4188, 0.9399, 0.4193, 0.9409, 0.4151, 0.9374, 0.416, 0.9503, 0.4028, 0.9509, 0.3937, 0.9611, 0.4178, 0.9578, 0.4164, 0.9509, 0.3937, 0.9503, 0.4028, 0.9582, 0.4207, 0.9636, 0.4211, 0.9606, 0.424, 0.9571, 0.4249, 0.9578, 0.4164, 0.9611, 0.4178, 0.9636, 0.4211, 0.9582, 0.4207, 0.9471, 0.4463, 0.9478, 0.4372, 0.937, 0.4221, 0.9403, 0.4236, 0.9571, 0.4249, 0.9606, 0.424, 0.9478, 0.4372, 0.9471, 0.4463, 0.9119, 0.5862, 0.917, 0.7625, 0.8954, 0.9001, 0.888, 0.5871, 0.888, 0.5871, 0.8954, 0.9001, 0.917, 0.7625, 0.9119, 0.5862, 0.9592, 0.5862, 0.9541, 0.7625, 0.9356, 0.8964, 0.9356, 0.5873, 0.9356, 0.5873, 0.9356, 0.8964, 0.917, 0.7625, 0.9119, 0.5862, 0.9831, 0.5871, 0.9757, 0.9001, 0.9541, 0.7625, 0.9592, 0.5862, 0.9592, 0.5862, 0.9541, 0.7625, 0.9757, 0.9001, 0.9831, 0.5871, 0.9119, 0.5862, 0.917, 0.7625, 0.9355, 0.8964, 0.9355, 0.5873, 0.9355, 0.5873, 0.9355, 0.8964, 0.9541, 0.7625, 0.9592, 0.5862, 0.9356, 0.8964, 0.9356, 0.9812, 0.8954, 0.9001, 0.917, 0.7625, 0.9541, 0.7625, 0.9757, 0.9001, 0.9356, 0.9812, 0.9356, 0.8964, 0.9355, 0.9812, 0.9355, 0.8964, 0.917, 0.7625, 0.8954, 0.9001, 0.9757, 0.9001, 0.9541, 0.7625, 0.9355, 0.8964, 0.9355, 0.9812, 0.9509, 0.3937, 0.9505, 0.4179, 0.9512, 0.3886, 0.9532, 0.3625, 0.9478, 0.4176, 0.9509, 0.3937, 0.9532, 0.3625, 0.9513, 0.3886, 0.9471, 0.4463, 0.9475, 0.422, 0.9468, 0.4514, 0.9449, 0.4775, 0.9502, 0.4224, 0.9471, 0.4463, 0.9449, 0.4775, 0.9467, 0.4514, 0.9505, 0.4179, 0.9478, 0.4176, 0.9513, 0.3886, 0.9512, 0.3886, 0.9475, 0.422, 0.9502, 0.4224, 0.9467, 0.4514, 0.9468, 0.4514, 0.9532, 0.3625, 0.9512, 0.3886, 0.9513, 0.3886, 0.9449, 0.4775, 0.9468, 0.4514, 0.9467, 0.4514])
me_rightarm.materials.append(mat_material)
me_rightarm.use_remesh_preserve_volume = False
me_rightarm.use_remesh_preserve_attributes = False
me_rightarm.use_mirror_vertex_groups = False
me_rightarm.update()
me_rightleg = bpy.data.meshes.new('RIGHTLEG')
me_rightleg.from_pydata([(0.09732, 1.29, -0.4744), (0.05881, -0.7101, -0.4352), (-0.09257, -0.7101, -0.4352), (-0.2056, 1.29, -0.5557), (0.1777, 1.29, 0.1683), (0.2005, -0.7101, 0.1683), (-0.2751, -0.7101, 0.1683), (-0.2115, 1.29, 0.1683), (-5.96e-08, -0.7101, -0.4352), (0.1004, 0.2899, -0.3384), (1.788e-07, 1.29, -0.5557), (-0.1342, 0.2899, -0.3384), (0.1507, 0.2899, -0.03429), (-5.066e-07, -0.7101, 0.1683), (-0.1845, 0.2899, -0.03429), (2.682e-07, 1.29, 0.1683), (0.1375, -0.7101, -0.2), (0.2413, 1.29, -0.2), (-0.1713, -0.7101, -0.2), (-0.2751, 1.29, -0.2), (5.96e-08, 0.2899, -0.4352), (-1.192e-07, 0.2899, 0.08266), (0.1576, 0.2899, -0.2), (-2.831e-07, -0.7101, -0.2), (-0.1914, 0.2899, -0.2), (2.235e-07, 1.29, -0.2), (0.08465, -0.544, -0.1197), (-0.1184, -0.544, -0.1197), (-3.129e-07, -0.4547, -0.0506), (0.1045, -0.6447, 0.2636), (-0.04354, -0.5635, 0.2575), (-0.1818, -0.6447, 0.2636), (-0.2395, -0.7101, 0.2632), (0.1622, -0.7101, 0.2632), (-5.066e-07, -0.7101, 0.1683), (0.03847, -0.7101, 0.4379), (-0.04354, -0.7101, 0.4958), (-0.1158, -0.7101, 0.4311), (0.03032, -0.6315, 0.3255), (-0.1076, -0.6315, 0.3255), (-0.04354, -0.5917, 0.3255)], [], [(9, 1, 8, 20), (20, 8, 2, 11), (15, 7, 14, 21), (4, 15, 21, 12), (17, 4, 12, 22), (0, 17, 22, 9), (9, 22, 16, 1), (16, 5, 13, 23), (1, 16, 23, 8), (23, 13, 6, 18), (8, 23, 18, 2), (2, 18, 24, 11), (24, 14, 7, 19), (11, 24, 19, 3), (17, 0, 10, 25), (4, 17, 25, 15), (25, 10, 3, 19), (15, 25, 19, 7), (14, 27, 28, 21), (21, 28, 26, 12), (26, 16, 22), (12, 26, 22), (26, 5, 16), (27, 24, 18), (6, 27, 18), (27, 14, 24), (26, 28, 30, 29), (28, 27, 31, 30), (27, 6, 32, 31), (5, 26, 29, 33), (6, 13, 34, 32), (13, 5, 33, 34), (34, 33, 35, 36), (32, 34, 36, 37), (33, 29, 38, 35), (31, 32, 37, 39), (30, 31, 39, 40), (29, 30, 40, 38), (39, 37, 36, 40), (40, 36, 35, 38), (10, 20, 3), (20, 11, 3), (0, 9, 20), (0, 20, 10)])
_uv = me_rightleg.uv_layers.new(name='UVTex')
_uv.uv.foreach_set('vector', [0.9775, 0.2211, 0.9705, 0.1265, 0.9828, 0.1248, 0.9905, 0.2188, 0.8674, 0.2187, 0.8773, 0.1269, 0.8893, 0.1286, 0.8825, 0.2212, 0.9476, 0.2832, 0.9472, 0.2961, 0.8738, 0.3052, 0.874, 0.2822, 0.9471, 0.2718, 0.9476, 0.2832, 0.874, 0.2822, 0.8739, 0.2622, 0.9745, 0.2447, 0.9471, 0.2718, 0.8739, 0.2622, 0.8738, 0.2455, 0.9527, 0.2945, 0.9696, 0.321, 0.8789, 0.311, 0.8799, 0.2975, 0.9775, 0.2211, 0.9636, 0.2236, 0.9475, 0.1306, 0.9705, 0.1265, 0.9841, 0.02754, 0.9925, 0.06597, 0.9703, 0.06713, 0.9708, 0.02769, 0.9764, 0.004913, 0.9841, 0.02754, 0.9708, 0.02769, 0.9708, 0.004919, 0.9708, 0.02769, 0.9703, 0.06713, 0.9424, 0.06496, 0.9542, 0.0275, 0.9708, 0.004919, 0.9708, 0.02769, 0.9542, 0.0275, 0.9618, 0.004915, 0.8893, 0.1286, 0.9118, 0.1327, 0.896, 0.2236, 0.8825, 0.2212, 0.8736, 0.3217, 0.8738, 0.3052, 0.9472, 0.2961, 0.9733, 0.3237, 0.8805, 0.2697, 0.8801, 0.2558, 0.973, 0.2502, 0.9498, 0.2748, 0.9696, 0.321, 0.9527, 0.2945, 0.9498, 0.2859, 0.9835, 0.2895, 0.9471, 0.2718, 0.9745, 0.2447, 0.9882, 0.282, 0.9476, 0.2832, 0.9835, 0.2895, 0.9498, 0.2859, 0.9498, 0.2748, 0.973, 0.2502, 0.9476, 0.2832, 0.9882, 0.282, 0.9733, 0.3237, 0.9472, 0.2961, 0.911, 0.2267, 0.9192, 0.1495, 0.9311, 0.1588, 0.9311, 0.2286, 0.9311, 0.2286, 0.9311, 0.1588, 0.9403, 0.1496, 0.9486, 0.2267, 0.9403, 0.1496, 0.9475, 0.1306, 0.9636, 0.2236, 0.9486, 0.2267, 0.9403, 0.1496, 0.9636, 0.2236, 0.9464, 0.0445, 0.9336, 0.07822, 0.9271, 0.04047, 0.9192, 0.1495, 0.896, 0.2236, 0.9118, 0.1327, 0.9922, 0.07966, 0.977, 0.04502, 0.9962, 0.04047, 0.9192, 0.1495, 0.911, 0.2267, 0.896, 0.2236, 0.9464, 0.0445, 0.9604, 0.04839, 0.9635, 0.08125, 0.9473, 0.08442, 0.9604, 0.04839, 0.977, 0.04502, 0.9784, 0.08532, 0.9635, 0.08125, 0.977, 0.04502, 0.9922, 0.07966, 0.9865, 0.08846, 0.9784, 0.08532, 0.9336, 0.07822, 0.9464, 0.0445, 0.9473, 0.08442, 0.939, 0.08717, 0.9424, 0.06496, 0.9703, 0.06713, 0.9702, 0.07017, 0.945, 0.07399, 0.9703, 0.06713, 0.9925, 0.06597, 0.9894, 0.07597, 0.9702, 0.07017, 0.9702, 0.07017, 0.9894, 0.07597, 0.9756, 0.09808, 0.9654, 0.1051, 0.945, 0.07399, 0.9702, 0.07017, 0.9654, 0.1051, 0.9566, 0.09661, 0.939, 0.08717, 0.9473, 0.08442, 0.9553, 0.08974, 0.9536, 0.1035, 0.9784, 0.08532, 0.9865, 0.08846, 0.9714, 0.1034, 0.9702, 0.09017, 0.9635, 0.08125, 0.9784, 0.08532, 0.9702, 0.09017, 0.9632, 0.08828, 0.9473, 0.08442, 0.9635, 0.08125, 0.9632, 0.08828, 0.9553, 0.08974, 0.9702, 0.09017, 0.9714, 0.1034, 0.9628, 0.1088, 0.9632, 0.08828, 0.9632, 0.08828, 0.9628, 0.1088, 0.9536, 0.1035, 0.9553, 0.08974, 0.9498, 0.2859, 0.8808, 0.286, 0.9498, 0.2748, 0.8808, 0.286, 0.8805, 0.2697, 0.9498, 0.2748, 0.9527, 0.2945, 0.8799, 0.2975, 0.8808, 0.286, 0.9527, 0.2945, 0.8808, 0.286, 0.9498, 0.2859])
me_rightleg.materials.append(mat_material)
me_rightleg.use_remesh_preserve_volume = False
me_rightleg.use_remesh_preserve_attributes = False
me_rightleg.use_mirror_vertex_groups = False
me_rightleg.update()
me_leftleg = bpy.data.meshes.new('LEFTLEG')
me_leftleg.from_pydata([(0.6065, 1.29, -0.4744), (0.645, -0.7101, -0.4352), (0.7964, -0.7101, -0.4352), (0.9094, 1.29, -0.5557), (0.5261, 1.29, 0.1683), (0.5033, -0.7101, 0.1683), (0.9789, -0.7101, 0.1683), (0.9153, 1.29, 0.1683), (0.7038, -0.7101, -0.4352), (0.6034, 0.2899, -0.3384), (0.7038, 1.29, -0.5557), (0.838, 0.2899, -0.3384), (0.5531, 0.2899, -0.03429), (0.7038, -0.7101, 0.1683), (0.8883, 0.2899, -0.03429), (0.7038, 1.29, 0.1683), (0.5663, -0.7101, -0.2), (0.4625, 1.29, -0.2), (0.8751, -0.7101, -0.2), (0.9789, 1.29, -0.2), (0.7038, 0.2899, -0.4352), (0.7038, 0.2899, 0.08266), (0.5462, 0.2899, -0.2), (0.7038, -0.7101, -0.2), (0.8952, 0.2899, -0.2), (0.7038, 1.29, -0.2), (0.6191, -0.544, -0.1197), (0.8222, -0.544, -0.1197), (0.7038, -0.4547, -0.0506), (0.5993, -0.6447, 0.2636), (0.7473, -0.5635, 0.2575), (0.8856, -0.6447, 0.2636), (0.9433, -0.7101, 0.2632), (0.5416, -0.7101, 0.2632), (0.7038, -0.7101, 0.1683), (0.6653, -0.7101, 0.4379), (0.7473, -0.7101, 0.4958), (0.8196, -0.7101, 0.4311), (0.6735, -0.6315, 0.3255), (0.8114, -0.6315, 0.3255), (0.7473, -0.5917, 0.3255)], [], [(9, 20, 8, 1), (20, 11, 2, 8), (15, 21, 14, 7), (4, 12, 21, 15), (17, 22, 12, 4), (0, 9, 22, 17), (9, 1, 16, 22), (16, 23, 13, 5), (1, 8, 23, 16), (23, 18, 6, 13), (8, 2, 18, 23), (2, 11, 24, 18), (24, 19, 7, 14), (11, 3, 19, 24), (10, 0, 17, 25), (4, 15, 25, 17), (25, 19, 3, 10), (15, 7, 19, 25), (14, 21, 28, 27), (21, 12, 26, 28), (26, 22, 16), (12, 22, 26), (26, 16, 5), (27, 18, 24), (6, 18, 27), (27, 24, 14), (26, 29, 30, 28), (28, 30, 31, 27), (27, 31, 32, 6), (5, 33, 29, 26), (6, 32, 34, 13), (13, 34, 33, 5), (34, 36, 35, 33), (32, 37, 36, 34), (33, 35, 38, 29), (31, 39, 37, 32), (30, 40, 39, 31), (29, 38, 40, 30), (39, 40, 36, 37), (40, 38, 35, 36), (10, 3, 20), (20, 3, 11), (0, 20, 9), (0, 10, 20)])
_uv = me_leftleg.uv_layers.new(name='UVTex')
_uv.uv.foreach_set('vector', [0.9778, 0.2212, 0.9907, 0.219, 0.983, 0.125, 0.9708, 0.1266, 0.8677, 0.2189, 0.8827, 0.2214, 0.8895, 0.1288, 0.8776, 0.1271, 0.9146, 0.284, 0.9688, 0.2857, 0.9692, 0.2687, 0.9151, 0.2745, 0.9148, 0.2923, 0.9686, 0.3004, 0.9688, 0.2857, 0.9146, 0.284, 0.8943, 0.3119, 0.9684, 0.3127, 0.9686, 0.3004, 0.9148, 0.2923, 0.8981, 0.2753, 0.9745, 0.2663, 0.9746, 0.2519, 0.8781, 0.2487, 0.9778, 0.2212, 0.9708, 0.1266, 0.9477, 0.1308, 0.9639, 0.2237, 0.9753, 0.03619, 0.9655, 0.03618, 0.9648, 0.06532, 0.9812, 0.06466, 0.9699, 0.01941, 0.9657, 0.01936, 0.9655, 0.03618, 0.9753, 0.03619, 0.9655, 0.03618, 0.9533, 0.03589, 0.9442, 0.06345, 0.9648, 0.06532, 0.9657, 0.01936, 0.9591, 0.01927, 0.9533, 0.03589, 0.9655, 0.03618, 0.8895, 0.1288, 0.8827, 0.2214, 0.8963, 0.2238, 0.9121, 0.1329, 0.9696, 0.2566, 0.8962, 0.2539, 0.9151, 0.2745, 0.9692, 0.2687, 0.9762, 0.2957, 0.9027, 0.2958, 0.8802, 0.3236, 0.9777, 0.3103, 0.9018, 0.2841, 0.8981, 0.2753, 0.8781, 0.2487, 0.8659, 0.283, 0.9148, 0.2923, 0.9146, 0.284, 0.8848, 0.2843, 0.8943, 0.3119, 0.8659, 0.283, 0.8802, 0.3236, 0.9027, 0.2958, 0.9018, 0.2841, 0.9146, 0.284, 0.9151, 0.2745, 0.8962, 0.2539, 0.8848, 0.2843, 0.9113, 0.2269, 0.9314, 0.2288, 0.9313, 0.159, 0.9194, 0.1497, 0.9314, 0.2288, 0.9489, 0.2269, 0.9405, 0.1497, 0.9313, 0.159, 0.9405, 0.1497, 0.9639, 0.2237, 0.9477, 0.1308, 0.9489, 0.2269, 0.9639, 0.2237, 0.9405, 0.1497, 0.9474, 0.04864, 0.9332, 0.04549, 0.9376, 0.07342, 0.9194, 0.1497, 0.9121, 0.1329, 0.8963, 0.2238, 0.9809, 0.07502, 0.9842, 0.04613, 0.97, 0.04931, 0.9194, 0.1497, 0.8963, 0.2238, 0.9113, 0.2269, 0.9474, 0.04864, 0.9477, 0.07812, 0.9596, 0.07593, 0.9577, 0.05165, 0.9577, 0.05165, 0.9596, 0.07593, 0.9707, 0.07908, 0.97, 0.04931, 0.97, 0.04931, 0.9707, 0.07908, 0.9766, 0.08147, 0.9809, 0.07502, 0.9376, 0.07342, 0.9415, 0.08008, 0.9477, 0.07812, 0.9474, 0.04864, 0.9442, 0.06345, 0.946, 0.07015, 0.9646, 0.06756, 0.9648, 0.06532, 0.9648, 0.06532, 0.9646, 0.06756, 0.9788, 0.07203, 0.9812, 0.06466, 0.9646, 0.06756, 0.9608, 0.09331, 0.9684, 0.08823, 0.9788, 0.07203, 0.946, 0.07015, 0.9543, 0.08697, 0.9608, 0.09331, 0.9646, 0.06756, 0.9415, 0.08008, 0.9522, 0.09227, 0.9535, 0.08212, 0.9477, 0.07812, 0.9707, 0.07908, 0.9646, 0.08258, 0.9653, 0.09234, 0.9766, 0.08147, 0.9596, 0.07593, 0.9594, 0.08112, 0.9646, 0.08258, 0.9707, 0.07908, 0.9477, 0.07812, 0.9535, 0.08212, 0.9594, 0.08112, 0.9596, 0.07593, 0.9646, 0.08258, 0.9594, 0.08112, 0.9589, 0.09629, 0.9653, 0.09234, 0.9594, 0.08112, 0.9535, 0.08212, 0.9522, 0.09227, 0.9589, 0.09629, 0.9018, 0.2841, 0.9027, 0.2958, 0.9745, 0.2785, 0.9745, 0.2785, 0.9027, 0.2958, 0.9762, 0.2957, 0.8981, 0.2753, 0.9745, 0.2785, 0.9745, 0.2663, 0.8981, 0.2753, 0.9018, 0.2841, 0.9745, 0.2785])
me_leftleg.materials.append(mat_material)
me_leftleg.use_remesh_preserve_volume = False
me_leftleg.use_remesh_preserve_attributes = False
me_leftleg.use_mirror_vertex_groups = False
me_leftleg.update()
me_body = bpy.data.meshes.new('BODY')
me_body.from_pydata([(1.661, 3.185, -0.5258), (1.044, 1.259, -0.5198), (-0.3369, 1.259, -0.5198), (-0.9541, 3.185, -0.5258), (1.661, 3.185, 0.2187), (1.018, 1.259, 0.1192), (-0.311, 1.259, 0.1192), (-0.9541, 3.185, 0.2187), (0.3537, 3.274, -0.4651), (0.3537, 1.258, -0.8511), (0.3537, 3.274, 0.158), (0.3537, 1.2, 0.4505), (1.005, 2.634, -0.4263), (1.837, 3.782, -0.1535), (1.044, 1.259, -0.1535), (-0.2973, 2.634, -0.4263), (-0.3369, 1.259, -0.1535), (-1.13, 3.782, -0.1535), (1.005, 2.634, 0.1192), (-0.2973, 2.634, 0.1192), (1.005, 2.634, -0.1535), (-0.2973, 2.634, -0.1535), (0.3537, 1.048, -0.2003), (0.3537, 2.874, 0.3947), (0.6791, 2.954, 0.3004), (0.6791, 2.528, 0.3649), (0.0282, 2.528, 0.3649), (0.0282, 2.954, 0.3004), (-0.1468, 2.383, -0.3632), (-0.1468, 2.383, -0.1535), (-0.1468, 2.383, 0.05617), (0.8541, 2.383, -0.3632), (0.8541, 2.383, -0.1535), (0.8541, 2.383, 0.05617), (-0.6518, 2.762, 0.1327), (1.359, 2.762, 0.1327), (-0.7871, 3.13, -0.1535), (-0.6518, 2.762, -0.4397), (1.494, 3.13, -0.1535), (1.359, 2.762, -0.4397), (1.044, 2.313, -0.4428), (1.741, 2.686, -0.5483), (2.147, 3.635, -0.1535), (1.741, 2.686, 0.2412), (-1.033, 2.686, -0.5483), (-0.3367, 2.313, -0.4428), (-1.439, 3.635, -0.1535), (-1.033, 2.686, 0.2412), (1.044, 2.313, 0.1357), (-0.3367, 2.313, 0.1357), (1.519, 2.842, -0.1535), (-0.8122, 2.842, -0.1535), (0.3537, 3.274, -0.1535), (1.095, 3.44, -0.3093), (1.095, 3.44, 0.002249), (-0.3882, 3.44, 0.002249), (-0.3882, 3.44, -0.3093)], [], [(20, 18, 5, 14), (12, 20, 14, 1), (16, 6, 19, 21), (2, 16, 21, 15), (12, 9, 8), (0, 12, 8), (12, 1, 9), (15, 8, 9), (2, 15, 9), (15, 3, 8), (1, 14, 9), (14, 5, 11), (6, 16, 11), (16, 2, 9), (11, 22, 14), (22, 9, 14), (9, 22, 16), (22, 11, 16), (25, 18, 24), (24, 23, 25), (11, 25, 23), (23, 24, 10), (18, 25, 5), (25, 11, 5), (10, 24, 4), (24, 18, 4), (27, 19, 26), (26, 23, 27), (10, 27, 23), (23, 26, 11), (19, 27, 7), (27, 10, 7), (11, 26, 6), (26, 19, 6), (15, 21, 29, 28), (21, 19, 30, 29), (20, 12, 31, 32), (18, 20, 32, 33), (19, 7, 34, 30), (4, 18, 33, 35), (7, 17, 36, 34), (17, 3, 37, 36), (3, 15, 28, 37), (13, 4, 35, 38), (0, 13, 38, 39), (12, 0, 39, 31), (31, 39, 41, 40), (39, 38, 42, 41), (38, 35, 43, 42), (37, 28, 45, 44), (36, 37, 44, 46), (34, 36, 46, 47), (35, 33, 48, 43), (30, 34, 47, 49), (33, 32, 50, 48), (32, 31, 40, 50), (29, 30, 49, 51), (28, 29, 51, 45), (42, 43, 48, 50), (41, 42, 50, 40), (51, 49, 47, 46), (45, 51, 46, 44), (54, 13, 53), (53, 52, 54), (10, 54, 52), (52, 53, 8), (13, 54, 4), (54, 10, 4), (53, 0, 8), (13, 0, 53), (56, 17, 55), (55, 52, 56), (8, 56, 52), (52, 55, 10), (17, 56, 3), (56, 8, 3), (10, 55, 7), (55, 17, 7)])
_uv = me_body.uv_layers.new(name='UVTex')
_uv.uv.foreach_set('vector', [0.6529, 0.1066, 0.6515, 0.1335, 0.5455, 0.1253, 0.543, 0.1057, 0.6528, 0.08253, 0.6529, 0.1066, 0.543, 0.1057, 0.55, 0.08065, 0.5435, 0.106, 0.5459, 0.1257, 0.6519, 0.1339, 0.6119, 0.1002, 0.5505, 0.08104, 0.5435, 0.106, 0.6119, 0.1002, 0.6532, 0.08294, 0.6528, 0.08253, 0.5086, 0.02733, 0.7086, 0.01291, 0.7556, 0.3428, 0.7178, 0.3275, 0.814, 0.3271, 0.6528, 0.08253, 0.55, 0.08065, 0.5086, 0.02733, 0.6532, 0.08294, 0.709, 0.01333, 0.509, 0.02771, 0.5505, 0.08104, 0.6532, 0.08294, 0.509, 0.02771, 0.7623, 0.3979, 0.7551, 0.3673, 0.8072, 0.4005, 0.55, 0.08065, 0.543, 0.1057, 0.5086, 0.02733, 0.543, 0.1057, 0.5455, 0.1253, 0.4982, 0.1692, 0.5459, 0.1257, 0.5435, 0.106, 0.4986, 0.1696, 0.5435, 0.106, 0.5505, 0.08104, 0.509, 0.02771, 0.4982, 0.1692, 0.4829, 0.09806, 0.543, 0.1057, 0.4829, 0.09806, 0.5086, 0.02733, 0.543, 0.1057, 0.509, 0.02771, 0.4833, 0.09844, 0.5435, 0.106, 0.4833, 0.09844, 0.4986, 0.1696, 0.5435, 0.106, 0.6332, 0.1717, 0.6515, 0.1335, 0.6761, 0.1787, 0.6761, 0.1787, 0.6599, 0.2117, 0.6332, 0.1717, 0.4982, 0.1692, 0.6332, 0.1717, 0.6599, 0.2117, 0.6599, 0.2117, 0.6761, 0.1787, 0.7086, 0.2173, 0.6515, 0.1335, 0.6332, 0.1717, 0.5455, 0.1253, 0.6332, 0.1717, 0.4982, 0.1692, 0.5455, 0.1253, 0.8075, 0.4008, 0.7622, 0.3981, 0.7548, 0.3671, 0.7622, 0.3981, 0.7181, 0.376, 0.7548, 0.3671, 0.6765, 0.1792, 0.6519, 0.1339, 0.6336, 0.1721, 0.6336, 0.1721, 0.6603, 0.2121, 0.6765, 0.1792, 0.709, 0.2177, 0.6765, 0.1792, 0.6603, 0.2121, 0.6603, 0.2121, 0.6336, 0.1721, 0.4986, 0.1696, 0.7004, 0.3534, 0.7172, 0.3274, 0.7554, 0.3429, 0.7172, 0.3274, 0.814, 0.327, 0.7554, 0.3429, 0.4986, 0.1696, 0.6336, 0.1721, 0.5459, 0.1257, 0.6336, 0.1721, 0.6519, 0.1339, 0.5459, 0.1257, 0.7623, 0.3979, 0.7182, 0.376, 0.7633, 0.3579, 0.7551, 0.3673, 0.7182, 0.376, 0.7004, 0.3534, 0.7554, 0.3429, 0.7633, 0.3579, 0.7556, 0.3428, 0.7632, 0.3578, 0.7004, 0.3533, 0.7178, 0.3275, 0.7632, 0.3578, 0.7548, 0.3671, 0.7181, 0.376, 0.7004, 0.3533, 0.7182, 0.376, 0.7004, 0.3534, 0.7554, 0.3429, 0.7633, 0.3579, 0.7632, 0.3578, 0.7548, 0.3671, 0.7181, 0.376, 0.7004, 0.3533, 0.7182, 0.376, 0.7004, 0.3534, 0.7554, 0.3429, 0.7633, 0.3579, 0.7623, 0.3979, 0.7182, 0.376, 0.7633, 0.3579, 0.7551, 0.3673, 0.7623, 0.3979, 0.7182, 0.376, 0.7633, 0.3579, 0.7551, 0.3673, 0.7632, 0.3578, 0.7548, 0.3671, 0.7181, 0.376, 0.7004, 0.3533, 0.7556, 0.3428, 0.7632, 0.3578, 0.7004, 0.3533, 0.7178, 0.3275, 0.7556, 0.3428, 0.7632, 0.3578, 0.7004, 0.3533, 0.7178, 0.3275, 0.7556, 0.3428, 0.7632, 0.3578, 0.7004, 0.3533, 0.7178, 0.3275, 0.7556, 0.3428, 0.7632, 0.3578, 0.7004, 0.3533, 0.7178, 0.3275, 0.7632, 0.3578, 0.7548, 0.3671, 0.7181, 0.376, 0.7004, 0.3533, 0.7623, 0.3979, 0.7182, 0.376, 0.7633, 0.3579, 0.7551, 0.3673, 0.7623, 0.3979, 0.7182, 0.376, 0.7633, 0.3579, 0.7551, 0.3673, 0.7182, 0.376, 0.7004, 0.3534, 0.7554, 0.3429, 0.7633, 0.3579, 0.7632, 0.3578, 0.7548, 0.3671, 0.7181, 0.376, 0.7004, 0.3533, 0.7182, 0.376, 0.7004, 0.3534, 0.7554, 0.3429, 0.7633, 0.3579, 0.7632, 0.3578, 0.7548, 0.3671, 0.7181, 0.376, 0.7004, 0.3533, 0.7556, 0.3428, 0.7632, 0.3578, 0.7004, 0.3533, 0.7178, 0.3275, 0.7182, 0.376, 0.7004, 0.3534, 0.7554, 0.3429, 0.7633, 0.3579, 0.7623, 0.3979, 0.7182, 0.376, 0.7633, 0.3579, 0.7551, 0.3673, 0.7632, 0.3578, 0.7548, 0.3671, 0.7181, 0.376, 0.7004, 0.3533, 0.7556, 0.3428, 0.7632, 0.3578, 0.7004, 0.3533, 0.7178, 0.3275, 0.7182, 0.376, 0.7004, 0.3534, 0.7554, 0.3429, 0.7633, 0.3579, 0.7623, 0.3979, 0.7182, 0.376, 0.7633, 0.3579, 0.7551, 0.3673, 0.7854, 0.3793, 0.7632, 0.3578, 0.7886, 0.3425, 0.7886, 0.3425, 0.8107, 0.364, 0.7854, 0.3793, 0.8075, 0.4008, 0.7854, 0.3793, 0.8107, 0.364, 0.8107, 0.364, 0.7886, 0.3425, 0.814, 0.3271, 0.7632, 0.3578, 0.7854, 0.3793, 0.7548, 0.3671, 0.7854, 0.3793, 0.8075, 0.4008, 0.7548, 0.3671, 0.7886, 0.3425, 0.7556, 0.3428, 0.814, 0.3271, 0.7632, 0.3578, 0.7556, 0.3428, 0.7886, 0.3425, 0.7853, 0.3792, 0.7633, 0.3579, 0.7887, 0.3425, 0.7887, 0.3425, 0.8106, 0.3638, 0.7853, 0.3792, 0.8072, 0.4005, 0.7853, 0.3792, 0.8106, 0.3638, 0.8106, 0.3638, 0.7887, 0.3425, 0.814, 0.327, 0.7633, 0.3579, 0.7853, 0.3792, 0.7551, 0.3673, 0.7853, 0.3792, 0.8072, 0.4005, 0.7551, 0.3673, 0.814, 0.327, 0.7887, 0.3425, 0.7554, 0.3429, 0.7887, 0.3425, 0.7633, 0.3579, 0.7554, 0.3429])
me_body.materials.append(mat_material)
me_body.use_remesh_preserve_volume = False
me_body.use_remesh_preserve_attributes = False
me_body.use_mirror_vertex_groups = False
me_body.update()

# ---- objects
ob_tc_team = bpy.data.objects.new('TC_TEAM', me_tc_team)
ob_head = bpy.data.objects.new('HEAD', me_head)
ob_leftarm = bpy.data.objects.new('LEFTARM', me_leftarm)
ob_rightarm = bpy.data.objects.new('RIGHTARM', me_rightarm)
ob_rightleg = bpy.data.objects.new('RIGHTLEG', me_rightleg)
ob_leftleg = bpy.data.objects.new('LEFTLEG', me_leftleg)
ob_body = bpy.data.objects.new('BODY', me_body)
ob_lamp = bpy.data.objects.new('Lamp', light_spot)
ob_camera = bpy.data.objects.new('Camera', cam_camera)

# ---- transforms, parenting, visibility, modifiers, constraints
ob_tc_team.location = (0.08574, 3.139, 1.204)
ob_tc_team.scale = (0.2401, 0.2401, 0.04369)
ob_tc_team.lock_rotations_4d = False
ob_tc_team.empty_display_type = 'ARROWS'
ob_tc_team.lineart.crease_threshold = 0.0
ob_head.location = (-0.3537, 0.7126, 0.1535)
ob_head.lock_rotations_4d = False
ob_head.empty_display_type = 'ARROWS'
ob_head.lineart.crease_threshold = 0.0
ob_leftarm.location = (-0.3537, 0.7126, 0.1535)
ob_leftarm.lock_rotations_4d = False
ob_leftarm.empty_display_type = 'ARROWS'
ob_leftarm.lineart.crease_threshold = 0.0
ob_rightarm.location = (-0.3537, 0.7126, 0.1535)
ob_rightarm.lock_rotations_4d = False
ob_rightarm.empty_display_type = 'ARROWS'
ob_rightarm.lineart.crease_threshold = 0.0
ob_rightleg.location = (-0.3537, 0.7126, 0.1535)
ob_rightleg.lock_rotations_4d = False
ob_rightleg.empty_display_type = 'ARROWS'
ob_rightleg.lineart.crease_threshold = 0.0
ob_leftleg.location = (-0.3537, 0.7126, 0.1535)
ob_leftleg.lock_rotations_4d = False
ob_leftleg.empty_display_type = 'ARROWS'
ob_leftleg.lineart.crease_threshold = 0.0
ob_body.location = (-0.3537, 0.7126, 0.1535)
ob_body.lock_rotations_4d = False
ob_body.empty_display_type = 'ARROWS'
ob_body.lineart.crease_threshold = 0.0
ob_lamp.location = (-0.008097, 3.121, 5.687)
ob_lamp.rotation_euler = (0.6503, 0.05522, 1.866)
ob_lamp.lock_rotations_4d = False
ob_lamp.empty_display_type = 'ARROWS'
ob_lamp.color = (0.0, 0.0, 0.0, 0.0)
ob_lamp.lineart.crease_threshold = 0.0
ob_camera.location = (5.031, 1.166, 13.45)
ob_camera.rotation_euler = (3.368, 3.025, -15.0)
ob_camera.lock_rotations_4d = False
ob_camera.empty_display_type = 'ARROWS'
ob_camera.color = (0.0, 0.0, 0.0, 0.0)
ob_camera.display_type = 'WIRE'
ob_camera.lineart.crease_threshold = 0.0

# ---- collection membership
col_collection_1.objects.link(ob_tc_team)
col_collection_1.objects.link(ob_head)
col_collection_1.objects.link(ob_leftarm)
col_collection_1.objects.link(ob_rightarm)
col_collection_1.objects.link(ob_rightleg)
col_collection_1.objects.link(ob_leftleg)
col_collection_1.objects.link(ob_body)
col_collection_1.objects.link(ob_lamp)
col_collection_1.objects.link(ob_camera)

# ---- scene / render settings (as saved in the file)
scene.camera = ob_camera
scene.frame_start = 1; scene.frame_end = 250; scene.frame_set(1)
scene.render.engine = 'BLENDER_EEVEE_NEXT'
scene.render.image_settings.file_format = 'JPEG'
scene.render.image_settings.color_mode = 'RGB'
scene.render.image_settings.compression = 90
scene.render.resolution_x = 800
scene.render.resolution_y = 600
scene.render.pixel_aspect_x = 100.0
scene.render.pixel_aspect_y = 100.0
scene.render.fps = 25
scene.render.dither_intensity = 0.0
scene.render.use_compositing = False
scene.render.use_sequencer = False
scene.render.bake_margin = 2
scene.render.bake_bias = 0.0
scene.render.use_stamp_time = False
scene.render.use_stamp_date = False
scene.render.use_stamp_frame = False
scene.render.use_stamp_camera = False
scene.render.use_stamp_scene = False
scene.render.use_stamp_filename = False
scene.render.use_stamp_render_time = False
scene.render.stamp_font_size = 0
scene.cycles.use_denoising = False
scene.cycles.samples = 10
scene.cycles.sampling_pattern = 'TABULATED_SOBOL'
scene.cycles.light_sampling_threshold = 0.0
scene.cycles.use_adaptive_sampling = False
scene.cycles.use_light_tree = False
scene.cycles.blur_glossy = 0.0
scene.cycles.volume_bounces = 1
scene.cycles.pixel_filter_type = 'GAUSSIAN'
scene.cycles.sample_clamp_indirect = 0.0
scene.view_settings.view_transform = 'Raw'
bpy.context.view_layer.update()
